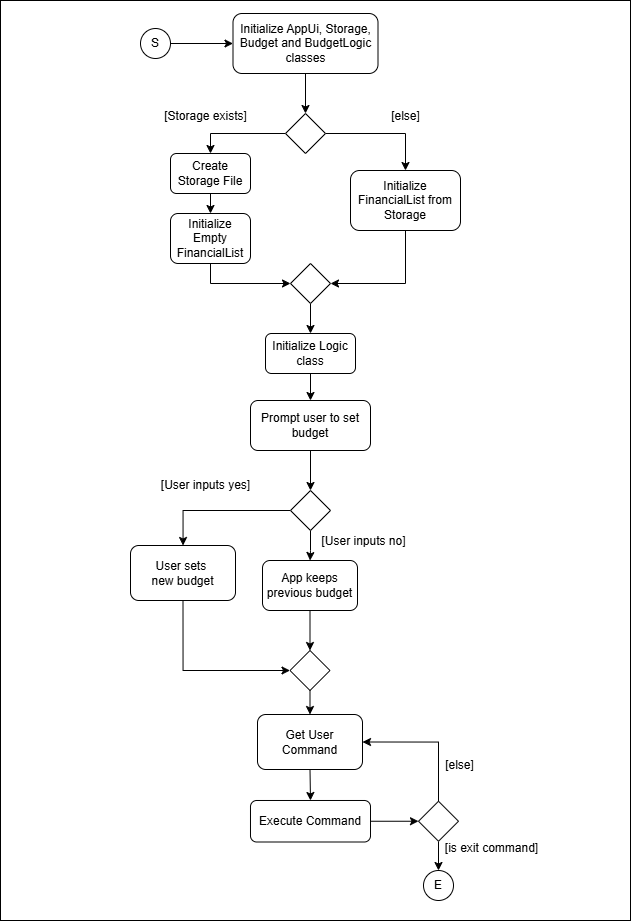

The diagram above was exported from draw.io. Its source (the exported page's mxGraphModel, read from the mxfile embedded in the PNG):
<mxGraphModel dx="1173" dy="562" grid="1" gridSize="10" guides="1" tooltips="1" connect="1" arrows="1" fold="1" page="1" pageScale="1" pageWidth="827" pageHeight="1169" math="0" shadow="0">
  <root>
    <mxCell id="WIyWlLk6GJQsqaUBKTNV-0" />
    <mxCell id="WIyWlLk6GJQsqaUBKTNV-1" parent="WIyWlLk6GJQsqaUBKTNV-0" />
    <mxCell id="l05l_fy45J1X1yWVa3ig-47" value="" style="rounded=0;whiteSpace=wrap;html=1;" vertex="1" parent="WIyWlLk6GJQsqaUBKTNV-1">
      <mxGeometry x="90" y="10" width="630" height="920" as="geometry" />
    </mxCell>
    <mxCell id="l05l_fy45J1X1yWVa3ig-3" style="edgeStyle=orthogonalEdgeStyle;rounded=0;orthogonalLoop=1;jettySize=auto;html=1;exitX=0;exitY=0.5;exitDx=0;exitDy=0;entryX=0.5;entryY=0;entryDx=0;entryDy=0;" edge="1" parent="WIyWlLk6GJQsqaUBKTNV-1" source="l05l_fy45J1X1yWVa3ig-0" target="l05l_fy45J1X1yWVa3ig-5">
      <mxGeometry relative="1" as="geometry">
        <mxPoint x="300" y="173" as="targetPoint" />
      </mxGeometry>
    </mxCell>
    <mxCell id="l05l_fy45J1X1yWVa3ig-8" style="edgeStyle=orthogonalEdgeStyle;rounded=0;orthogonalLoop=1;jettySize=auto;html=1;exitX=1;exitY=0.5;exitDx=0;exitDy=0;entryX=0.5;entryY=0;entryDx=0;entryDy=0;" edge="1" parent="WIyWlLk6GJQsqaUBKTNV-1" source="l05l_fy45J1X1yWVa3ig-0" target="l05l_fy45J1X1yWVa3ig-9">
      <mxGeometry relative="1" as="geometry">
        <mxPoint x="510" y="173" as="targetPoint" />
      </mxGeometry>
    </mxCell>
    <mxCell id="l05l_fy45J1X1yWVa3ig-0" value="" style="rhombus;whiteSpace=wrap;html=1;" vertex="1" parent="WIyWlLk6GJQsqaUBKTNV-1">
      <mxGeometry x="375" y="123" width="40" height="40" as="geometry" />
    </mxCell>
    <mxCell id="l05l_fy45J1X1yWVa3ig-16" style="edgeStyle=orthogonalEdgeStyle;rounded=0;orthogonalLoop=1;jettySize=auto;html=1;exitX=1;exitY=0.5;exitDx=0;exitDy=0;" edge="1" parent="WIyWlLk6GJQsqaUBKTNV-1" source="l05l_fy45J1X1yWVa3ig-1" target="l05l_fy45J1X1yWVa3ig-2">
      <mxGeometry relative="1" as="geometry" />
    </mxCell>
    <mxCell id="l05l_fy45J1X1yWVa3ig-1" value="S" style="ellipse;whiteSpace=wrap;html=1;aspect=fixed;" vertex="1" parent="WIyWlLk6GJQsqaUBKTNV-1">
      <mxGeometry x="230" y="38" width="30" height="30" as="geometry" />
    </mxCell>
    <mxCell id="l05l_fy45J1X1yWVa3ig-15" style="edgeStyle=orthogonalEdgeStyle;rounded=0;orthogonalLoop=1;jettySize=auto;html=1;exitX=0.5;exitY=1;exitDx=0;exitDy=0;entryX=0.5;entryY=0;entryDx=0;entryDy=0;" edge="1" parent="WIyWlLk6GJQsqaUBKTNV-1" source="l05l_fy45J1X1yWVa3ig-2" target="l05l_fy45J1X1yWVa3ig-0">
      <mxGeometry relative="1" as="geometry" />
    </mxCell>
    <mxCell id="l05l_fy45J1X1yWVa3ig-2" value="Initialize AppUi, Storage, Budget and BudgetLogic classes" style="rounded=1;whiteSpace=wrap;html=1;" vertex="1" parent="WIyWlLk6GJQsqaUBKTNV-1">
      <mxGeometry x="322.5" y="23" width="145" height="60" as="geometry" />
    </mxCell>
    <mxCell id="l05l_fy45J1X1yWVa3ig-4" value="[Storage exists]" style="text;html=1;align=center;verticalAlign=middle;resizable=0;points=[];autosize=1;strokeColor=none;fillColor=none;" vertex="1" parent="WIyWlLk6GJQsqaUBKTNV-1">
      <mxGeometry x="240" y="111" width="110" height="30" as="geometry" />
    </mxCell>
    <mxCell id="l05l_fy45J1X1yWVa3ig-7" style="edgeStyle=orthogonalEdgeStyle;rounded=0;orthogonalLoop=1;jettySize=auto;html=1;exitX=0.5;exitY=1;exitDx=0;exitDy=0;entryX=0.5;entryY=0;entryDx=0;entryDy=0;" edge="1" parent="WIyWlLk6GJQsqaUBKTNV-1" source="l05l_fy45J1X1yWVa3ig-5" target="l05l_fy45J1X1yWVa3ig-6">
      <mxGeometry relative="1" as="geometry" />
    </mxCell>
    <mxCell id="l05l_fy45J1X1yWVa3ig-5" value="Create Storage File" style="rounded=1;whiteSpace=wrap;html=1;" vertex="1" parent="WIyWlLk6GJQsqaUBKTNV-1">
      <mxGeometry x="260" y="163" width="80" height="40" as="geometry" />
    </mxCell>
    <mxCell id="l05l_fy45J1X1yWVa3ig-13" style="edgeStyle=orthogonalEdgeStyle;rounded=0;orthogonalLoop=1;jettySize=auto;html=1;exitX=0.5;exitY=1;exitDx=0;exitDy=0;entryX=0;entryY=0.5;entryDx=0;entryDy=0;" edge="1" parent="WIyWlLk6GJQsqaUBKTNV-1" source="l05l_fy45J1X1yWVa3ig-6" target="l05l_fy45J1X1yWVa3ig-11">
      <mxGeometry relative="1" as="geometry" />
    </mxCell>
    <mxCell id="l05l_fy45J1X1yWVa3ig-6" value="Initialize Empty FinancialList" style="rounded=1;whiteSpace=wrap;html=1;" vertex="1" parent="WIyWlLk6GJQsqaUBKTNV-1">
      <mxGeometry x="260" y="223" width="80" height="50" as="geometry" />
    </mxCell>
    <mxCell id="l05l_fy45J1X1yWVa3ig-14" style="edgeStyle=orthogonalEdgeStyle;rounded=0;orthogonalLoop=1;jettySize=auto;html=1;exitX=0.5;exitY=1;exitDx=0;exitDy=0;entryX=1;entryY=0.5;entryDx=0;entryDy=0;" edge="1" parent="WIyWlLk6GJQsqaUBKTNV-1" source="l05l_fy45J1X1yWVa3ig-9" target="l05l_fy45J1X1yWVa3ig-11">
      <mxGeometry relative="1" as="geometry" />
    </mxCell>
    <mxCell id="l05l_fy45J1X1yWVa3ig-9" value="Initialize FinancialList from Storage" style="rounded=1;whiteSpace=wrap;html=1;" vertex="1" parent="WIyWlLk6GJQsqaUBKTNV-1">
      <mxGeometry x="440" y="180" width="110" height="60" as="geometry" />
    </mxCell>
    <mxCell id="l05l_fy45J1X1yWVa3ig-10" value="[else]" style="text;html=1;align=center;verticalAlign=middle;resizable=0;points=[];autosize=1;strokeColor=none;fillColor=none;" vertex="1" parent="WIyWlLk6GJQsqaUBKTNV-1">
      <mxGeometry x="470" y="111" width="50" height="30" as="geometry" />
    </mxCell>
    <mxCell id="l05l_fy45J1X1yWVa3ig-19" style="edgeStyle=orthogonalEdgeStyle;rounded=0;orthogonalLoop=1;jettySize=auto;html=1;exitX=0.5;exitY=1;exitDx=0;exitDy=0;entryX=0.5;entryY=0;entryDx=0;entryDy=0;" edge="1" parent="WIyWlLk6GJQsqaUBKTNV-1" source="l05l_fy45J1X1yWVa3ig-11" target="l05l_fy45J1X1yWVa3ig-18">
      <mxGeometry relative="1" as="geometry" />
    </mxCell>
    <mxCell id="l05l_fy45J1X1yWVa3ig-11" value="" style="rhombus;whiteSpace=wrap;html=1;" vertex="1" parent="WIyWlLk6GJQsqaUBKTNV-1">
      <mxGeometry x="380" y="273" width="40" height="40" as="geometry" />
    </mxCell>
    <mxCell id="l05l_fy45J1X1yWVa3ig-20" style="edgeStyle=orthogonalEdgeStyle;rounded=0;orthogonalLoop=1;jettySize=auto;html=1;exitX=0.5;exitY=1;exitDx=0;exitDy=0;" edge="1" parent="WIyWlLk6GJQsqaUBKTNV-1" source="l05l_fy45J1X1yWVa3ig-18" target="l05l_fy45J1X1yWVa3ig-21">
      <mxGeometry relative="1" as="geometry">
        <mxPoint x="400" y="420" as="targetPoint" />
      </mxGeometry>
    </mxCell>
    <mxCell id="l05l_fy45J1X1yWVa3ig-18" value="Initialize Logic class" style="rounded=1;whiteSpace=wrap;html=1;" vertex="1" parent="WIyWlLk6GJQsqaUBKTNV-1">
      <mxGeometry x="355" y="343" width="90" height="40" as="geometry" />
    </mxCell>
    <mxCell id="l05l_fy45J1X1yWVa3ig-23" style="edgeStyle=orthogonalEdgeStyle;rounded=0;orthogonalLoop=1;jettySize=auto;html=1;exitX=0.5;exitY=1;exitDx=0;exitDy=0;entryX=0.5;entryY=0;entryDx=0;entryDy=0;" edge="1" parent="WIyWlLk6GJQsqaUBKTNV-1" source="l05l_fy45J1X1yWVa3ig-21" target="l05l_fy45J1X1yWVa3ig-22">
      <mxGeometry relative="1" as="geometry" />
    </mxCell>
    <mxCell id="l05l_fy45J1X1yWVa3ig-21" value="Prompt user to set budget" style="rounded=1;whiteSpace=wrap;html=1;" vertex="1" parent="WIyWlLk6GJQsqaUBKTNV-1">
      <mxGeometry x="340" y="410" width="120" height="50" as="geometry" />
    </mxCell>
    <mxCell id="l05l_fy45J1X1yWVa3ig-24" style="edgeStyle=orthogonalEdgeStyle;rounded=0;orthogonalLoop=1;jettySize=auto;html=1;exitX=0;exitY=0.5;exitDx=0;exitDy=0;" edge="1" parent="WIyWlLk6GJQsqaUBKTNV-1" source="l05l_fy45J1X1yWVa3ig-22" target="l05l_fy45J1X1yWVa3ig-25">
      <mxGeometry relative="1" as="geometry">
        <mxPoint x="300" y="560" as="targetPoint" />
      </mxGeometry>
    </mxCell>
    <mxCell id="l05l_fy45J1X1yWVa3ig-26" style="edgeStyle=orthogonalEdgeStyle;rounded=0;orthogonalLoop=1;jettySize=auto;html=1;exitX=0.5;exitY=1;exitDx=0;exitDy=0;" edge="1" parent="WIyWlLk6GJQsqaUBKTNV-1" source="l05l_fy45J1X1yWVa3ig-22" target="l05l_fy45J1X1yWVa3ig-27">
      <mxGeometry relative="1" as="geometry">
        <mxPoint x="500" y="550" as="targetPoint" />
      </mxGeometry>
    </mxCell>
    <mxCell id="l05l_fy45J1X1yWVa3ig-22" value="" style="rhombus;whiteSpace=wrap;html=1;" vertex="1" parent="WIyWlLk6GJQsqaUBKTNV-1">
      <mxGeometry x="380" y="500" width="40" height="40" as="geometry" />
    </mxCell>
    <mxCell id="l05l_fy45J1X1yWVa3ig-35" style="edgeStyle=orthogonalEdgeStyle;rounded=0;orthogonalLoop=1;jettySize=auto;html=1;exitX=0.5;exitY=1;exitDx=0;exitDy=0;entryX=0;entryY=0.5;entryDx=0;entryDy=0;" edge="1" parent="WIyWlLk6GJQsqaUBKTNV-1" source="l05l_fy45J1X1yWVa3ig-25" target="l05l_fy45J1X1yWVa3ig-34">
      <mxGeometry relative="1" as="geometry" />
    </mxCell>
    <mxCell id="l05l_fy45J1X1yWVa3ig-25" value="User sets&amp;nbsp;&lt;div&gt;new budget&lt;/div&gt;" style="rounded=1;whiteSpace=wrap;html=1;" vertex="1" parent="WIyWlLk6GJQsqaUBKTNV-1">
      <mxGeometry x="220" y="555" width="105" height="55" as="geometry" />
    </mxCell>
    <mxCell id="l05l_fy45J1X1yWVa3ig-36" style="edgeStyle=orthogonalEdgeStyle;rounded=0;orthogonalLoop=1;jettySize=auto;html=1;exitX=0.5;exitY=1;exitDx=0;exitDy=0;entryX=0.5;entryY=0;entryDx=0;entryDy=0;" edge="1" parent="WIyWlLk6GJQsqaUBKTNV-1" source="l05l_fy45J1X1yWVa3ig-27" target="l05l_fy45J1X1yWVa3ig-34">
      <mxGeometry relative="1" as="geometry" />
    </mxCell>
    <mxCell id="l05l_fy45J1X1yWVa3ig-27" value="App keeps previous budget" style="rounded=1;whiteSpace=wrap;html=1;" vertex="1" parent="WIyWlLk6GJQsqaUBKTNV-1">
      <mxGeometry x="352" y="570" width="95" height="50" as="geometry" />
    </mxCell>
    <mxCell id="l05l_fy45J1X1yWVa3ig-29" value="[User inputs yes]" style="text;html=1;align=center;verticalAlign=middle;resizable=0;points=[];autosize=1;strokeColor=none;fillColor=none;" vertex="1" parent="WIyWlLk6GJQsqaUBKTNV-1">
      <mxGeometry x="240" y="480" width="110" height="30" as="geometry" />
    </mxCell>
    <mxCell id="l05l_fy45J1X1yWVa3ig-30" value="[User inputs no]" style="text;html=1;align=center;verticalAlign=middle;resizable=0;points=[];autosize=1;strokeColor=none;fillColor=none;" vertex="1" parent="WIyWlLk6GJQsqaUBKTNV-1">
      <mxGeometry x="398" y="536" width="110" height="30" as="geometry" />
    </mxCell>
    <mxCell id="l05l_fy45J1X1yWVa3ig-38" style="edgeStyle=orthogonalEdgeStyle;rounded=0;orthogonalLoop=1;jettySize=auto;html=1;exitX=0.5;exitY=1;exitDx=0;exitDy=0;entryX=0.5;entryY=0;entryDx=0;entryDy=0;" edge="1" parent="WIyWlLk6GJQsqaUBKTNV-1" source="l05l_fy45J1X1yWVa3ig-34" target="l05l_fy45J1X1yWVa3ig-37">
      <mxGeometry relative="1" as="geometry" />
    </mxCell>
    <mxCell id="l05l_fy45J1X1yWVa3ig-34" value="" style="rhombus;whiteSpace=wrap;html=1;" vertex="1" parent="WIyWlLk6GJQsqaUBKTNV-1">
      <mxGeometry x="379.5" y="660" width="40" height="40" as="geometry" />
    </mxCell>
    <mxCell id="l05l_fy45J1X1yWVa3ig-41" style="edgeStyle=orthogonalEdgeStyle;rounded=0;orthogonalLoop=1;jettySize=auto;html=1;exitX=0.5;exitY=1;exitDx=0;exitDy=0;entryX=0.5;entryY=0;entryDx=0;entryDy=0;" edge="1" parent="WIyWlLk6GJQsqaUBKTNV-1" source="l05l_fy45J1X1yWVa3ig-37" target="l05l_fy45J1X1yWVa3ig-40">
      <mxGeometry relative="1" as="geometry" />
    </mxCell>
    <mxCell id="l05l_fy45J1X1yWVa3ig-37" value="Get User Command" style="rounded=1;whiteSpace=wrap;html=1;" vertex="1" parent="WIyWlLk6GJQsqaUBKTNV-1">
      <mxGeometry x="347" y="724" width="105" height="55" as="geometry" />
    </mxCell>
    <mxCell id="l05l_fy45J1X1yWVa3ig-43" style="edgeStyle=orthogonalEdgeStyle;rounded=0;orthogonalLoop=1;jettySize=auto;html=1;exitX=1;exitY=0.5;exitDx=0;exitDy=0;entryX=0;entryY=0.5;entryDx=0;entryDy=0;" edge="1" parent="WIyWlLk6GJQsqaUBKTNV-1" source="l05l_fy45J1X1yWVa3ig-40" target="l05l_fy45J1X1yWVa3ig-42">
      <mxGeometry relative="1" as="geometry" />
    </mxCell>
    <mxCell id="l05l_fy45J1X1yWVa3ig-40" value="Execute Command" style="rounded=1;whiteSpace=wrap;html=1;" vertex="1" parent="WIyWlLk6GJQsqaUBKTNV-1">
      <mxGeometry x="340" y="810" width="120" height="41.5" as="geometry" />
    </mxCell>
    <mxCell id="l05l_fy45J1X1yWVa3ig-44" style="edgeStyle=orthogonalEdgeStyle;rounded=0;orthogonalLoop=1;jettySize=auto;html=1;exitX=0.5;exitY=1;exitDx=0;exitDy=0;entryX=0.5;entryY=0;entryDx=0;entryDy=0;entryPerimeter=0;" edge="1" parent="WIyWlLk6GJQsqaUBKTNV-1" source="l05l_fy45J1X1yWVa3ig-42" target="l05l_fy45J1X1yWVa3ig-45">
      <mxGeometry relative="1" as="geometry">
        <mxPoint x="528.4285714285716" y="920" as="targetPoint" />
      </mxGeometry>
    </mxCell>
    <mxCell id="l05l_fy45J1X1yWVa3ig-46" style="edgeStyle=orthogonalEdgeStyle;rounded=0;orthogonalLoop=1;jettySize=auto;html=1;exitX=0.5;exitY=0;exitDx=0;exitDy=0;entryX=1;entryY=0.5;entryDx=0;entryDy=0;" edge="1" parent="WIyWlLk6GJQsqaUBKTNV-1" source="l05l_fy45J1X1yWVa3ig-42" target="l05l_fy45J1X1yWVa3ig-37">
      <mxGeometry relative="1" as="geometry" />
    </mxCell>
    <mxCell id="l05l_fy45J1X1yWVa3ig-42" value="" style="rhombus;whiteSpace=wrap;html=1;" vertex="1" parent="WIyWlLk6GJQsqaUBKTNV-1">
      <mxGeometry x="508" y="810.75" width="40" height="40" as="geometry" />
    </mxCell>
    <mxCell id="l05l_fy45J1X1yWVa3ig-45" value="E" style="ellipse;whiteSpace=wrap;html=1;aspect=fixed;" vertex="1" parent="WIyWlLk6GJQsqaUBKTNV-1">
      <mxGeometry x="513" y="880" width="30" height="30" as="geometry" />
    </mxCell>
    <mxCell id="l05l_fy45J1X1yWVa3ig-48" value="[is exit command]" style="text;html=1;align=center;verticalAlign=middle;resizable=0;points=[];autosize=1;strokeColor=none;fillColor=none;" vertex="1" parent="WIyWlLk6GJQsqaUBKTNV-1">
      <mxGeometry x="521" y="843" width="120" height="30" as="geometry" />
    </mxCell>
    <mxCell id="l05l_fy45J1X1yWVa3ig-49" value="[else]" style="text;html=1;align=center;verticalAlign=middle;resizable=0;points=[];autosize=1;strokeColor=none;fillColor=none;" vertex="1" parent="WIyWlLk6GJQsqaUBKTNV-1">
      <mxGeometry x="524" y="760" width="50" height="30" as="geometry" />
    </mxCell>
  </root>
</mxGraphModel>